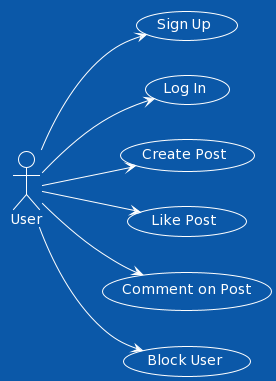

The diagram above was rendered by PlantUML. Its source (embedded in the PNG):
@startuml
!theme amiga

left to right direction
actor User

usecase "Sign Up" as UC1
usecase "Log In" as UC2
usecase "Create Post" as UC3
usecase "Like Post" as UC4
usecase "Comment on Post" as UC5
usecase "Block User" as UC6


User --> UC1
User --> UC2
User --> UC3
User --> UC4
User --> UC5
User --> UC6
@enduml